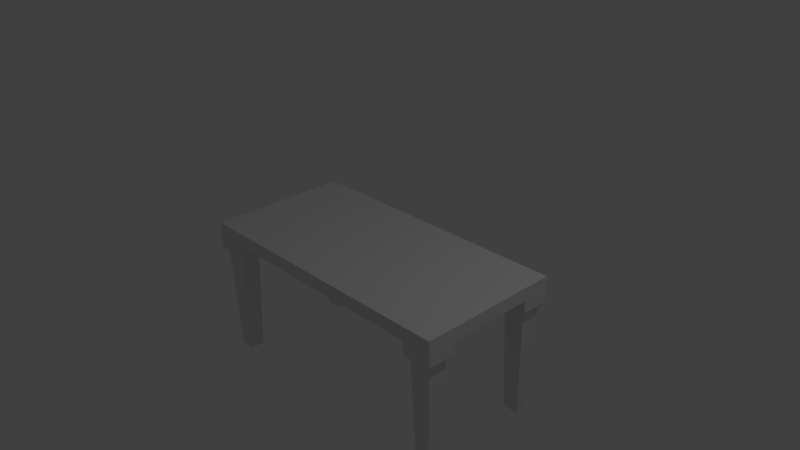 # Source: meubels.blend  (saved by Blender 2.72.0; exported with 4.5.12 LTS)
import bpy
from mathutils import Matrix  # noqa: F401  (used for matrix-valued properties, if any)

bpy.ops.wm.read_factory_settings(use_empty=True)
scene = bpy.context.scene
scene.name = 'Scene'

# ---- collections
col_collection_1 = bpy.data.collections.new('Collection 1'); scene.collection.children.link(col_collection_1)

# ---- materials (node trees are filled in below, after node groups)
mat_material = bpy.data.materials.new('Material')
mat_material.alpha_threshold = 0.0
mat_material.use_transparent_shadow = False
mat_material.roughness = 0.5
mat_material.line_color = (0.0, 0.0, 0.0, 1.0)

# ---- material node trees

# ---- world
world_world = bpy.data.worlds.new('World'); scene.world = world_world
world_world.color = (0.05088, 0.05088, 0.05088)
world_world.use_sun_shadow = False
world_world.sun_shadow_jitter_overblur = 0.0
world_world.cycles.sampling_method = 'MANUAL'
world_world.cycles.sample_map_resolution = 256

# ---- cameras
cam_camera = bpy.data.cameras.new('Camera')
cam_camera.clip_end = 100.0
cam_camera.lens = 35.0
cam_camera.sensor_width = 32.0
cam_camera.sensor_height = 18.0
cam_camera.ortho_scale = 7.314
cam_camera.dof.focus_distance = 0.0
cam_camera.dof.aperture_fstop = 128.0

# ---- lights
light_lamp = bpy.data.lights.new('Lamp', 'POINT')
light_lamp.transmission_factor = 0.0
light_lamp.cutoff_distance = 30.0
light_lamp.energy = 100.0
light_lamp.shadow_buffer_clip_start = 1.001
light_lamp.shadow_soft_size = 0.1
light_lamp.shadow_maximum_resolution = 0.006
light_lamp.use_absolute_resolution = True
light_lamp.cycles.use_multiple_importance_sampling = False

# ---- meshes
me_cube = bpy.data.meshes.new('Cube')
me_cube.from_pydata([(2.006, 1.0, -0.0923), (2.006, -1.0, -0.0923), (-2.006, -1.0, -0.0923), (-2.006, 1.0, -0.0923), (2.006, 1.0, 0.0923), (2.006, -1.0, 0.0923), (-2.006, -1.0, 0.0923), (-2.006, 1.0, 0.0923), (1.592, 1.0, -0.0923), (-1.592, 1.0, -0.0923), (1.592, -1.0, -0.0923), (-1.592, -1.0, -0.0923), (1.592, 1.0, 0.0923), (-1.592, 1.0, 0.0923), (1.592, -1.0, 0.0923), (-1.592, -1.0, 0.0923), (2.006, 0.6007, -0.0923), (2.006, -0.6007, -0.0923), (-2.006, -0.6007, -0.0923), (-2.006, 0.6007, -0.0923), (2.006, 0.6007, 0.0923), (2.006, -0.6007, 0.0923), (-2.006, -0.6007, 0.0923), (-2.006, 0.6007, 0.0923), (1.592, -0.6007, -0.0923), (1.592, 0.6007, -0.0923), (-1.592, -0.6007, -0.0923), (-1.592, 0.6007, -0.0923), (1.592, 0.6007, 0.0923), (1.592, -0.6007, 0.0923), (-1.592, 0.6007, 0.0923), (-1.592, -0.6007, 0.0923), (2.006, 1.0, -0.2632), (2.006, -1.0, -0.2632), (-2.006, -1.0, -0.2632), (-2.006, 1.0, -0.2632), (1.592, 1.0, -0.2632), (-1.592, 1.0, -0.2632), (1.592, -1.0, -0.2632), (-1.592, -1.0, -0.2632), (2.006, 0.6007, -0.2632), (2.006, -0.6007, -0.2632), (-2.006, -0.6007, -0.2632), (-2.006, 0.6007, -0.2632), (1.592, -0.6007, -0.2632), (1.592, 0.6007, -0.2632), (-1.592, -0.6007, -0.2632), (-1.592, 0.6007, -0.2632), (1.945, -0.6617, -0.3458), (1.945, -0.939, -0.3458), (-1.653, 0.939, -0.3458), (-1.945, 0.939, -0.3458), (-1.653, -0.939, -0.3458), (-1.945, -0.939, -0.3458), (-1.945, 0.6617, -0.3458), (1.945, 0.939, -0.3458), (1.653, 0.939, -0.3458), (1.653, -0.939, -0.3458), (1.653, 0.6617, -0.3458), (-1.653, 0.6617, -0.3458), (1.945, 0.6617, -0.3458), (-1.945, -0.6617, -0.3458), (1.653, -0.6617, -0.3458), (-1.653, -0.6617, -0.3458), (1.902, -0.7026, -1.85), (1.902, -0.8981, -1.85), (-1.696, 0.8981, -1.85), (-1.902, 0.8981, -1.85), (-1.696, -0.8981, -1.85), (-1.902, -0.8981, -1.85), (-1.902, 0.7026, -1.85), (1.902, 0.8981, -1.85), (1.696, 0.8981, -1.85), (1.696, -0.8981, -1.85), (1.696, 0.7026, -1.85), (-1.696, 0.7026, -1.85), (1.902, 0.7026, -1.85), (-1.902, -0.7026, -1.85), (1.696, -0.7026, -1.85), (-1.696, -0.7026, -1.85)], [], [(1, 10, 38, 33), (31, 22, 6, 15), (17, 21, 5, 1), (11, 15, 6, 2), (19, 23, 7, 3), (13, 9, 3, 7), (11, 2, 34, 39), (24, 10, 11, 26), (21, 29, 14, 5), (29, 31, 15, 14), (1, 5, 14, 10), (10, 14, 15, 11), (4, 0, 8, 12), (12, 8, 9, 13), (26, 11, 39, 46), (27, 26, 18, 19), (13, 7, 23, 30), (30, 23, 22, 31), (0, 4, 20, 16), (16, 20, 21, 17), (2, 6, 22, 18), (18, 22, 23, 19), (19, 3, 35, 43), (16, 17, 24, 25), (8, 25, 27, 9), (25, 24, 26, 27), (4, 12, 28, 20), (20, 28, 29, 21), (12, 13, 30, 28), (28, 30, 31, 29), (52, 53, 69, 68), (62, 48, 64, 78), (56, 55, 71, 72), (58, 56, 72, 74), (10, 24, 44, 38), (3, 9, 37, 35), (8, 0, 32, 36), (18, 26, 46, 42), (9, 27, 47, 37), (2, 18, 42, 34), (16, 25, 45, 40), (0, 16, 40, 32), (17, 1, 33, 41), (27, 19, 43, 47), (25, 8, 36, 45), (24, 17, 41, 44), (49, 48, 41, 33), (50, 51, 35, 37), (53, 52, 39, 34), (51, 54, 43, 35), (55, 56, 36, 32), (57, 49, 33, 38), (56, 58, 45, 36), (59, 50, 37, 47), (60, 55, 32, 40), (61, 53, 34, 42), (62, 57, 38, 44), (52, 63, 46, 39), (54, 59, 47, 43), (63, 61, 42, 46), (58, 60, 40, 45), (48, 62, 44, 41), (79, 68, 69, 77), (64, 65, 73, 78), (66, 75, 70, 67), (71, 76, 74, 72), (61, 63, 79, 77), (48, 49, 65, 64), (63, 52, 68, 79), (53, 61, 77, 69), (50, 59, 75, 66), (49, 57, 73, 65), (54, 51, 67, 70), (60, 58, 74, 76), (51, 50, 66, 67), (59, 54, 70, 75), (57, 62, 78, 73), (55, 60, 76, 71)])
me_cube.materials.append(mat_material)
me_cube.use_remesh_preserve_volume = False
me_cube.use_remesh_preserve_attributes = False
me_cube.use_mirror_vertex_groups = False
me_cube.update()

# ---- objects
ob_tafel = bpy.data.objects.new('Tafel', me_cube)
ob_lamp = bpy.data.objects.new('Lamp', light_lamp)
ob_camera = bpy.data.objects.new('Camera', cam_camera)

# ---- transforms, parenting, visibility, modifiers, constraints
ob_tafel.location = (0.0, 0.0, 0.0)
ob_tafel.lock_rotations_4d = False
ob_tafel.empty_display_type = 'ARROWS'
ob_tafel.lineart.crease_threshold = 0.0
ob_lamp.location = (4.076, 1.005, 5.904)
ob_lamp.rotation_euler = (0.6503, 0.05522, 1.866)
ob_lamp.lock_rotations_4d = False
ob_lamp.empty_display_type = 'ARROWS'
ob_lamp.color = (0.0, 0.0, 0.0, 0.0)
ob_lamp.lineart.crease_threshold = 0.0
ob_camera.location = (7.481, -6.508, 5.344)
ob_camera.rotation_euler = (1.109, 0.01082, 0.8149)
ob_camera.lock_rotations_4d = False
ob_camera.empty_display_type = 'ARROWS'
ob_camera.color = (0.0, 0.0, 0.0, 0.0)
ob_camera.display_type = 'WIRE'
ob_camera.lineart.crease_threshold = 0.0

# ---- collection membership
col_collection_1.objects.link(ob_tafel)
col_collection_1.objects.link(ob_lamp)
col_collection_1.objects.link(ob_camera)

# ---- scene / render settings (as saved in the file)
scene.camera = ob_camera
scene.frame_start = 1; scene.frame_end = 250; scene.frame_set(1)
scene.render.engine = 'BLENDER_EEVEE_NEXT'
scene.render.resolution_percentage = 50
scene.render.dither_intensity = 0.0
scene.cycles.use_denoising = False
scene.cycles.samples = 10
scene.cycles.sampling_pattern = 'TABULATED_SOBOL'
scene.cycles.light_sampling_threshold = 0.0
scene.cycles.use_adaptive_sampling = False
scene.cycles.use_light_tree = False
scene.cycles.blur_glossy = 0.0
scene.cycles.pixel_filter_type = 'GAUSSIAN'
scene.cycles.sample_clamp_indirect = 0.0
scene.view_settings.view_transform = 'Standard'
bpy.context.view_layer.update()
